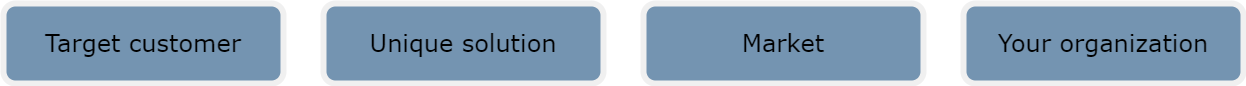

The diagram above was exported from draw.io. Its source (the exported page's mxGraphModel, read from the mxfile embedded in the PNG):
<mxGraphModel dx="1357" dy="834" grid="1" gridSize="10" guides="1" tooltips="1" connect="1" arrows="1" fold="1" page="1" pageScale="1" pageWidth="1920" pageHeight="1200" math="0" shadow="0">
  <root>
    <mxCell id="0" />
    <mxCell id="1" parent="0" />
    <mxCell id="2" value="Target customer" style="rounded=1;whiteSpace=wrap;html=1;fontFamily=Verdana;fillColor=#7494b1;fontColor=#000000;fontSize=24;strokeWidth=6;strokeColor=#f0f0f0;" parent="1" vertex="1">
      <mxGeometry x="320" y="280" width="280" height="80" as="geometry" />
    </mxCell>
    <mxCell id="3" value="Unique solution" style="whiteSpace=wrap;html=1;fontFamily=Verdana;fillColor=#7494b1;fontColor=#000000;rounded=1;fontSize=24;strokeWidth=6;shadow=0;glass=0;strokeColor=#f0f0f0;" parent="1" vertex="1">
      <mxGeometry x="640" y="280" width="280" height="80" as="geometry" />
    </mxCell>
    <mxCell id="37" value="Market" style="rounded=1;whiteSpace=wrap;html=1;fontFamily=Verdana;fillColor=#7494b1;fontColor=#000000;fontSize=24;strokeWidth=6;strokeColor=#f0f0f0;" parent="1" vertex="1">
      <mxGeometry x="960" y="280" width="280" height="80" as="geometry" />
    </mxCell>
    <mxCell id="47" value="Your organization" style="rounded=1;whiteSpace=wrap;html=1;fontFamily=Verdana;fillColor=#7494b1;fontColor=#000000;fontSize=24;strokeWidth=6;strokeColor=#f0f0f0;" parent="1" vertex="1">
      <mxGeometry x="1280" y="280" width="280" height="80" as="geometry" />
    </mxCell>
  </root>
</mxGraphModel>